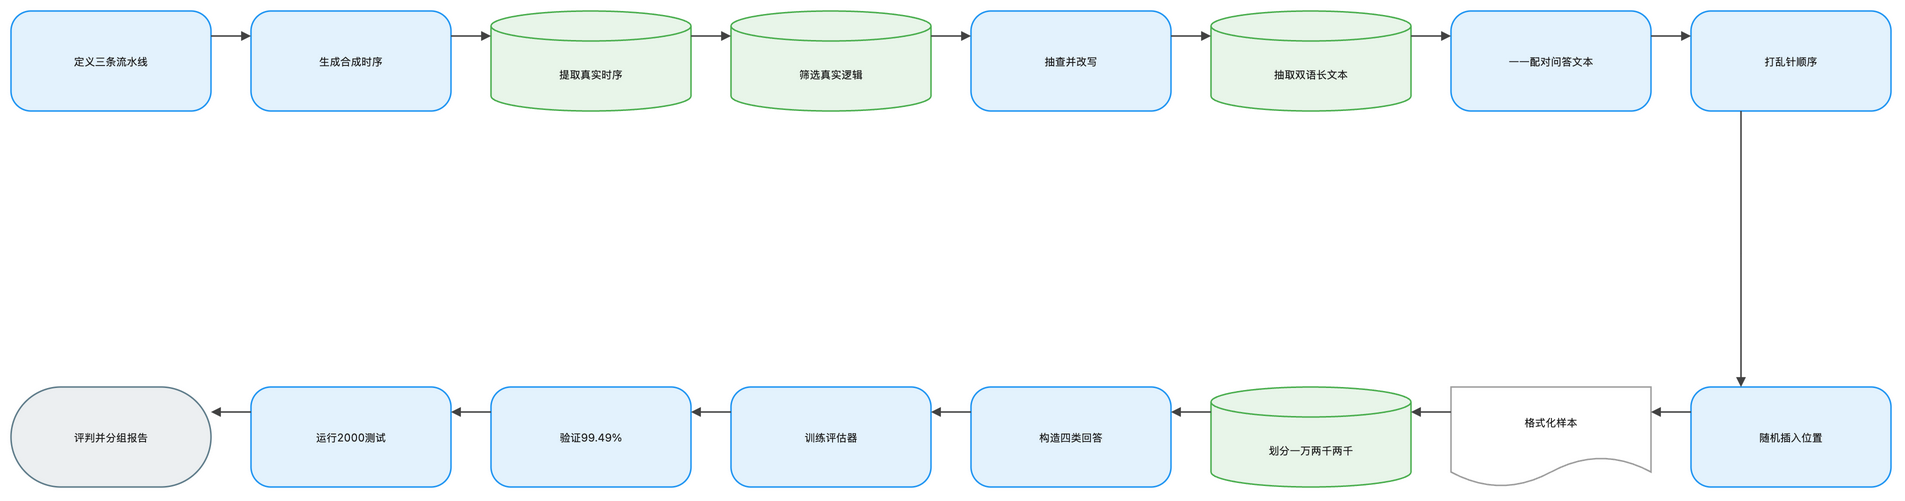

The diagram above was exported from draw.io. Its source (the exported page's mxGraphModel, read from the mxfile embedded in the PNG):
<mxGraphModel dx="1120" dy="720" grid="1" gridSize="8" guides="1" tooltips="1" connect="1" arrows="1" fold="1" page="1" pageScale="1" pageWidth="1888" pageHeight="552" math="1" background="#FFFFFF">
  <root>
    <mxCell id="0" />
    <mxCell id="1" parent="0" />
    <mxCell id="2" value="定义三条流水线" style="rounded=1;arcSize=20;html=1;whiteSpace=wrap;fillColor=#E3F2FD;strokeColor=#2196F3;strokeWidth=1.5;fontColor=#212121;fontSize=11;fontFamily=Inter, Roboto, system-ui, -apple-system, sans-serif;verticalAlign=middle;align=center" vertex="1" parent="1">
      <mxGeometry x="-72" y="-8" width="200" height="100" as="geometry" />
    </mxCell>
    <mxCell id="3" value="生成合成时序" style="rounded=1;arcSize=20;html=1;whiteSpace=wrap;fillColor=#E3F2FD;strokeColor=#2196F3;strokeWidth=1.5;fontColor=#212121;fontSize=11;fontFamily=Inter, Roboto, system-ui, -apple-system, sans-serif;verticalAlign=middle;align=center" vertex="1" parent="1">
      <mxGeometry x="168" y="-8" width="200" height="100" as="geometry" />
    </mxCell>
    <mxCell id="4" value="提取真实时序" style="shape=cylinder3;boundedLbl=1;backgroundOutline=1;size=15;html=1;whiteSpace=wrap;fillColor=#E8F5E9;strokeColor=#4CAF50;strokeWidth=1.5;fontColor=#212121;fontSize=11;fontFamily=Inter, Roboto, system-ui, -apple-system, sans-serif;verticalAlign=middle;align=center" vertex="1" parent="1">
      <mxGeometry x="408" y="-8" width="200" height="100" as="geometry" />
    </mxCell>
    <mxCell id="5" value="筛选真实逻辑" style="shape=cylinder3;boundedLbl=1;backgroundOutline=1;size=15;html=1;whiteSpace=wrap;fillColor=#E8F5E9;strokeColor=#4CAF50;strokeWidth=1.5;fontColor=#212121;fontSize=11;fontFamily=Inter, Roboto, system-ui, -apple-system, sans-serif;verticalAlign=middle;align=center" vertex="1" parent="1">
      <mxGeometry x="648" y="-8" width="200" height="100" as="geometry" />
    </mxCell>
    <mxCell id="6" value="抽查并改写" style="rounded=1;arcSize=20;html=1;whiteSpace=wrap;fillColor=#E3F2FD;strokeColor=#2196F3;strokeWidth=1.5;fontColor=#212121;fontSize=11;fontFamily=Inter, Roboto, system-ui, -apple-system, sans-serif;verticalAlign=middle;align=center" vertex="1" parent="1">
      <mxGeometry x="888" y="-8" width="200" height="100" as="geometry" />
    </mxCell>
    <mxCell id="7" value="抽取双语长文本" style="shape=cylinder3;boundedLbl=1;backgroundOutline=1;size=15;html=1;whiteSpace=wrap;fillColor=#E8F5E9;strokeColor=#4CAF50;strokeWidth=1.5;fontColor=#212121;fontSize=11;fontFamily=Inter, Roboto, system-ui, -apple-system, sans-serif;verticalAlign=middle;align=center" vertex="1" parent="1">
      <mxGeometry x="1128" y="-8" width="200" height="100" as="geometry" />
    </mxCell>
    <mxCell id="8" value="一一配对问答文本" style="rounded=1;arcSize=20;html=1;whiteSpace=wrap;fillColor=#E3F2FD;strokeColor=#2196F3;strokeWidth=1.5;fontColor=#212121;fontSize=11;fontFamily=Inter, Roboto, system-ui, -apple-system, sans-serif;verticalAlign=middle;align=center" vertex="1" parent="1">
      <mxGeometry x="1368" y="-8" width="200" height="100" as="geometry" />
    </mxCell>
    <mxCell id="9" value="打乱针顺序" style="rounded=1;arcSize=20;html=1;whiteSpace=wrap;fillColor=#E3F2FD;strokeColor=#2196F3;strokeWidth=1.5;fontColor=#212121;fontSize=11;fontFamily=Inter, Roboto, system-ui, -apple-system, sans-serif;verticalAlign=middle;align=center" vertex="1" parent="1">
      <mxGeometry x="1608" y="-8" width="200" height="100" as="geometry" />
    </mxCell>
    <mxCell id="10" value="随机插入位置" style="rounded=1;arcSize=20;html=1;whiteSpace=wrap;fillColor=#E3F2FD;strokeColor=#2196F3;strokeWidth=1.5;fontColor=#212121;fontSize=11;fontFamily=Inter, Roboto, system-ui, -apple-system, sans-serif;verticalAlign=middle;align=center" vertex="1" parent="1">
      <mxGeometry x="1608" y="368" width="200" height="100" as="geometry" />
    </mxCell>
    <mxCell id="11" value="格式化样本" style="shape=document;boundedLbl=1;html=1;whiteSpace=wrap;fillColor=#FFFFFF;strokeColor=#9E9E9E;strokeWidth=1.5;fontColor=#212121;fontSize=11;fontFamily=Inter, Roboto, system-ui, -apple-system, sans-serif;verticalAlign=middle;align=center" vertex="1" parent="1">
      <mxGeometry x="1368" y="368" width="200" height="100" as="geometry" />
    </mxCell>
    <mxCell id="12" value="划分一万两千两千" style="shape=cylinder3;boundedLbl=1;backgroundOutline=1;size=15;html=1;whiteSpace=wrap;fillColor=#E8F5E9;strokeColor=#4CAF50;strokeWidth=1.5;fontColor=#212121;fontSize=11;fontFamily=Inter, Roboto, system-ui, -apple-system, sans-serif;verticalAlign=middle;align=center" vertex="1" parent="1">
      <mxGeometry x="1128" y="368" width="200" height="100" as="geometry" />
    </mxCell>
    <mxCell id="13" value="构造四类回答" style="rounded=1;arcSize=20;html=1;whiteSpace=wrap;fillColor=#E3F2FD;strokeColor=#2196F3;strokeWidth=1.5;fontColor=#212121;fontSize=11;fontFamily=Inter, Roboto, system-ui, -apple-system, sans-serif;verticalAlign=middle;align=center" vertex="1" parent="1">
      <mxGeometry x="888" y="368" width="200" height="100" as="geometry" />
    </mxCell>
    <mxCell id="14" value="训练评估器" style="rounded=1;arcSize=20;html=1;whiteSpace=wrap;fillColor=#E3F2FD;strokeColor=#2196F3;strokeWidth=1.5;fontColor=#212121;fontSize=11;fontFamily=Inter, Roboto, system-ui, -apple-system, sans-serif;verticalAlign=middle;align=center" vertex="1" parent="1">
      <mxGeometry x="648" y="368" width="200" height="100" as="geometry" />
    </mxCell>
    <mxCell id="15" value="验证99.49%" style="rounded=1;arcSize=20;html=1;whiteSpace=wrap;fillColor=#E3F2FD;strokeColor=#2196F3;strokeWidth=1.5;fontColor=#212121;fontSize=11;fontFamily=Inter, Roboto, system-ui, -apple-system, sans-serif;verticalAlign=middle;align=center" vertex="1" parent="1">
      <mxGeometry x="408" y="368" width="200" height="100" as="geometry" />
    </mxCell>
    <mxCell id="16" value="运行2000测试" style="rounded=1;arcSize=20;html=1;whiteSpace=wrap;fillColor=#E3F2FD;strokeColor=#2196F3;strokeWidth=1.5;fontColor=#212121;fontSize=11;fontFamily=Inter, Roboto, system-ui, -apple-system, sans-serif;verticalAlign=middle;align=center" vertex="1" parent="1">
      <mxGeometry x="168" y="368" width="200" height="100" as="geometry" />
    </mxCell>
    <mxCell id="17" value="评判并分组报告" style="rounded=1;arcSize=50;html=1;whiteSpace=wrap;fillColor=#ECEFF1;strokeColor=#607D8B;strokeWidth=1.5;fontColor=#212121;fontSize=11;fontFamily=Inter, Roboto, system-ui, -apple-system, sans-serif;verticalAlign=middle;align=center" vertex="1" parent="1">
      <mxGeometry x="-72" y="368" width="200" height="100" as="geometry" />
    </mxCell>
    <mxCell id="18" value="" style="edgeStyle=orthogonalEdgeStyle;rounded=0;orthogonalLoop=1;jettySize=auto;html=1;strokeColor=#424242;strokeWidth=1.5;endArrow=block;endFill=1;exitX=1;exitY=0.25;exitDx=0;exitDy=0;entryX=0;entryY=0.25;entryDx=0;entryDy=0;jumpStyle=arc;jumpSize=8" edge="1" parent="1" source="2" target="3">
      <mxGeometry relative="1" as="geometry" />
    </mxCell>
    <mxCell id="19" value="" style="edgeStyle=orthogonalEdgeStyle;rounded=0;orthogonalLoop=1;jettySize=auto;html=1;strokeColor=#424242;strokeWidth=1.5;endArrow=block;endFill=1;exitX=1;exitY=0.25;exitDx=0;exitDy=0;entryX=0;entryY=0.25;entryDx=0;entryDy=0;jumpStyle=arc;jumpSize=8" edge="1" parent="1" source="3" target="4">
      <mxGeometry relative="1" as="geometry" />
    </mxCell>
    <mxCell id="20" value="" style="edgeStyle=orthogonalEdgeStyle;rounded=0;orthogonalLoop=1;jettySize=auto;html=1;strokeColor=#424242;strokeWidth=1.5;endArrow=block;endFill=1;exitX=1;exitY=0.25;exitDx=0;exitDy=0;entryX=0;entryY=0.25;entryDx=0;entryDy=0;jumpStyle=arc;jumpSize=8" edge="1" parent="1" source="4" target="5">
      <mxGeometry relative="1" as="geometry" />
    </mxCell>
    <mxCell id="21" value="" style="edgeStyle=orthogonalEdgeStyle;rounded=0;orthogonalLoop=1;jettySize=auto;html=1;strokeColor=#424242;strokeWidth=1.5;endArrow=block;endFill=1;exitX=1;exitY=0.25;exitDx=0;exitDy=0;entryX=0;entryY=0.25;entryDx=0;entryDy=0;jumpStyle=arc;jumpSize=8" edge="1" parent="1" source="5" target="6">
      <mxGeometry relative="1" as="geometry" />
    </mxCell>
    <mxCell id="22" value="" style="edgeStyle=orthogonalEdgeStyle;rounded=0;orthogonalLoop=1;jettySize=auto;html=1;strokeColor=#424242;strokeWidth=1.5;endArrow=block;endFill=1;exitX=1;exitY=0.25;exitDx=0;exitDy=0;entryX=0;entryY=0.25;entryDx=0;entryDy=0;jumpStyle=arc;jumpSize=8" edge="1" parent="1" source="6" target="7">
      <mxGeometry relative="1" as="geometry" />
    </mxCell>
    <mxCell id="23" value="" style="edgeStyle=orthogonalEdgeStyle;rounded=0;orthogonalLoop=1;jettySize=auto;html=1;strokeColor=#424242;strokeWidth=1.5;endArrow=block;endFill=1;exitX=1;exitY=0.25;exitDx=0;exitDy=0;entryX=0;entryY=0.25;entryDx=0;entryDy=0;jumpStyle=arc;jumpSize=8" edge="1" parent="1" source="7" target="8">
      <mxGeometry relative="1" as="geometry" />
    </mxCell>
    <mxCell id="24" value="" style="edgeStyle=orthogonalEdgeStyle;rounded=0;orthogonalLoop=1;jettySize=auto;html=1;strokeColor=#424242;strokeWidth=1.5;endArrow=block;endFill=1;exitX=1;exitY=0.25;exitDx=0;exitDy=0;entryX=0;entryY=0.25;entryDx=0;entryDy=0;jumpStyle=arc;jumpSize=8" edge="1" parent="1" source="8" target="9">
      <mxGeometry relative="1" as="geometry" />
    </mxCell>
    <mxCell id="25" value="" style="edgeStyle=orthogonalEdgeStyle;rounded=0;orthogonalLoop=1;jettySize=auto;html=1;strokeColor=#424242;strokeWidth=1.5;endArrow=block;endFill=1;exitX=0.25;exitY=1;exitDx=0;exitDy=0;entryX=0.25;entryY=0;entryDx=0;entryDy=0;jumpStyle=arc;jumpSize=8" edge="1" parent="1" source="9" target="10">
      <mxGeometry relative="1" as="geometry" />
    </mxCell>
    <mxCell id="26" value="" style="edgeStyle=orthogonalEdgeStyle;rounded=0;orthogonalLoop=1;jettySize=auto;html=1;strokeColor=#424242;strokeWidth=1.5;endArrow=block;endFill=1;exitX=0;exitY=0.25;exitDx=0;exitDy=0;entryX=1;entryY=0.25;entryDx=0;entryDy=0;jumpStyle=arc;jumpSize=8" edge="1" parent="1" source="10" target="11">
      <mxGeometry relative="1" as="geometry" />
    </mxCell>
    <mxCell id="27" value="" style="edgeStyle=orthogonalEdgeStyle;rounded=0;orthogonalLoop=1;jettySize=auto;html=1;strokeColor=#424242;strokeWidth=1.5;endArrow=block;endFill=1;exitX=0;exitY=0.25;exitDx=0;exitDy=0;entryX=1;entryY=0.25;entryDx=0;entryDy=0;jumpStyle=arc;jumpSize=8" edge="1" parent="1" source="11" target="12">
      <mxGeometry relative="1" as="geometry" />
    </mxCell>
    <mxCell id="28" value="" style="edgeStyle=orthogonalEdgeStyle;rounded=0;orthogonalLoop=1;jettySize=auto;html=1;strokeColor=#424242;strokeWidth=1.5;endArrow=block;endFill=1;exitX=0;exitY=0.25;exitDx=0;exitDy=0;entryX=1;entryY=0.25;entryDx=0;entryDy=0;jumpStyle=arc;jumpSize=8" edge="1" parent="1" source="12" target="13">
      <mxGeometry relative="1" as="geometry" />
    </mxCell>
    <mxCell id="29" value="" style="edgeStyle=orthogonalEdgeStyle;rounded=0;orthogonalLoop=1;jettySize=auto;html=1;strokeColor=#424242;strokeWidth=1.5;endArrow=block;endFill=1;exitX=0;exitY=0.25;exitDx=0;exitDy=0;entryX=1;entryY=0.25;entryDx=0;entryDy=0;jumpStyle=arc;jumpSize=8" edge="1" parent="1" source="13" target="14">
      <mxGeometry relative="1" as="geometry" />
    </mxCell>
    <mxCell id="30" value="" style="edgeStyle=orthogonalEdgeStyle;rounded=0;orthogonalLoop=1;jettySize=auto;html=1;strokeColor=#424242;strokeWidth=1.5;endArrow=block;endFill=1;exitX=0;exitY=0.25;exitDx=0;exitDy=0;entryX=1;entryY=0.25;entryDx=0;entryDy=0;jumpStyle=arc;jumpSize=8" edge="1" parent="1" source="14" target="15">
      <mxGeometry relative="1" as="geometry" />
    </mxCell>
    <mxCell id="31" value="" style="edgeStyle=orthogonalEdgeStyle;rounded=0;orthogonalLoop=1;jettySize=auto;html=1;strokeColor=#424242;strokeWidth=1.5;endArrow=block;endFill=1;exitX=0;exitY=0.25;exitDx=0;exitDy=0;entryX=1;entryY=0.25;entryDx=0;entryDy=0;jumpStyle=arc;jumpSize=8" edge="1" parent="1" source="15" target="16">
      <mxGeometry relative="1" as="geometry" />
    </mxCell>
    <mxCell id="32" value="" style="edgeStyle=orthogonalEdgeStyle;rounded=0;orthogonalLoop=1;jettySize=auto;html=1;strokeColor=#424242;strokeWidth=1.5;endArrow=block;endFill=1;exitX=0;exitY=0.25;exitDx=0;exitDy=0;entryX=1;entryY=0.25;entryDx=0;entryDy=0;jumpStyle=arc;jumpSize=8" edge="1" parent="1" source="16" target="17">
      <mxGeometry relative="1" as="geometry" />
    </mxCell>
  </root>
</mxGraphModel>